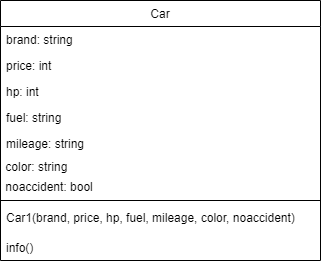

The diagram above was exported from draw.io. Its source (the exported page's mxGraphModel, read from the mxfile embedded in the PNG):
<mxGraphModel dx="1086" dy="798" grid="1" gridSize="10" guides="1" tooltips="1" connect="1" arrows="1" fold="1" page="1" pageScale="1" pageWidth="827" pageHeight="1169" math="0" shadow="0">
  <root>
    <mxCell id="WIyWlLk6GJQsqaUBKTNV-0" />
    <mxCell id="WIyWlLk6GJQsqaUBKTNV-1" parent="WIyWlLk6GJQsqaUBKTNV-0" />
    <mxCell id="zkfFHV4jXpPFQw0GAbJ--17" value="Car" style="swimlane;fontStyle=0;align=center;verticalAlign=top;childLayout=stackLayout;horizontal=1;startSize=26;horizontalStack=0;resizeParent=1;resizeLast=0;collapsible=1;marginBottom=0;rounded=0;shadow=0;strokeWidth=1;" parent="WIyWlLk6GJQsqaUBKTNV-1" vertex="1">
      <mxGeometry x="240" y="120" width="320" height="260" as="geometry">
        <mxRectangle x="550" y="140" width="160" height="26" as="alternateBounds" />
      </mxGeometry>
    </mxCell>
    <mxCell id="zkfFHV4jXpPFQw0GAbJ--18" value="brand: string" style="text;align=left;verticalAlign=top;spacingLeft=4;spacingRight=4;overflow=hidden;rotatable=0;points=[[0,0.5],[1,0.5]];portConstraint=eastwest;" parent="zkfFHV4jXpPFQw0GAbJ--17" vertex="1">
      <mxGeometry y="26" width="320" height="26" as="geometry" />
    </mxCell>
    <mxCell id="zkfFHV4jXpPFQw0GAbJ--19" value="price: int" style="text;align=left;verticalAlign=top;spacingLeft=4;spacingRight=4;overflow=hidden;rotatable=0;points=[[0,0.5],[1,0.5]];portConstraint=eastwest;rounded=0;shadow=0;html=0;" parent="zkfFHV4jXpPFQw0GAbJ--17" vertex="1">
      <mxGeometry y="52" width="320" height="26" as="geometry" />
    </mxCell>
    <mxCell id="zkfFHV4jXpPFQw0GAbJ--20" value="hp: int" style="text;align=left;verticalAlign=top;spacingLeft=4;spacingRight=4;overflow=hidden;rotatable=0;points=[[0,0.5],[1,0.5]];portConstraint=eastwest;rounded=0;shadow=0;html=0;" parent="zkfFHV4jXpPFQw0GAbJ--17" vertex="1">
      <mxGeometry y="78" width="320" height="26" as="geometry" />
    </mxCell>
    <mxCell id="zkfFHV4jXpPFQw0GAbJ--21" value="fuel: string" style="text;align=left;verticalAlign=top;spacingLeft=4;spacingRight=4;overflow=hidden;rotatable=0;points=[[0,0.5],[1,0.5]];portConstraint=eastwest;rounded=0;shadow=0;html=0;" parent="zkfFHV4jXpPFQw0GAbJ--17" vertex="1">
      <mxGeometry y="104" width="320" height="26" as="geometry" />
    </mxCell>
    <mxCell id="zkfFHV4jXpPFQw0GAbJ--22" value="mileage: string" style="text;align=left;verticalAlign=top;spacingLeft=4;spacingRight=4;overflow=hidden;rotatable=0;points=[[0,0.5],[1,0.5]];portConstraint=eastwest;rounded=0;shadow=0;html=0;" parent="zkfFHV4jXpPFQw0GAbJ--17" vertex="1">
      <mxGeometry y="130" width="320" height="26" as="geometry" />
    </mxCell>
    <mxCell id="QlaTSeg1WhvSPJ2FiUon-0" value="&amp;nbsp;color: string" style="text;html=1;align=left;verticalAlign=middle;resizable=0;points=[];autosize=1;strokeColor=none;" vertex="1" parent="zkfFHV4jXpPFQw0GAbJ--17">
      <mxGeometry y="156" width="320" height="20" as="geometry" />
    </mxCell>
    <mxCell id="QlaTSeg1WhvSPJ2FiUon-1" value="&amp;nbsp;noaccident: bool" style="text;html=1;align=left;verticalAlign=middle;resizable=0;points=[];autosize=1;strokeColor=none;" vertex="1" parent="zkfFHV4jXpPFQw0GAbJ--17">
      <mxGeometry y="176" width="320" height="20" as="geometry" />
    </mxCell>
    <mxCell id="zkfFHV4jXpPFQw0GAbJ--23" value="" style="line;html=1;strokeWidth=1;align=left;verticalAlign=middle;spacingTop=-1;spacingLeft=3;spacingRight=3;rotatable=0;labelPosition=right;points=[];portConstraint=eastwest;" parent="zkfFHV4jXpPFQw0GAbJ--17" vertex="1">
      <mxGeometry y="196" width="320" height="8" as="geometry" />
    </mxCell>
    <mxCell id="zkfFHV4jXpPFQw0GAbJ--24" value="Car1(brand, price, hp, fuel, mileage, color, noaccident)" style="text;align=left;verticalAlign=top;spacingLeft=4;spacingRight=4;overflow=hidden;rotatable=0;points=[[0,0.5],[1,0.5]];portConstraint=eastwest;" parent="zkfFHV4jXpPFQw0GAbJ--17" vertex="1">
      <mxGeometry y="204" width="320" height="30" as="geometry" />
    </mxCell>
    <mxCell id="zkfFHV4jXpPFQw0GAbJ--25" value="info()" style="text;align=left;verticalAlign=top;spacingLeft=4;spacingRight=4;overflow=hidden;rotatable=0;points=[[0,0.5],[1,0.5]];portConstraint=eastwest;" parent="zkfFHV4jXpPFQw0GAbJ--17" vertex="1">
      <mxGeometry y="234" width="320" height="26" as="geometry" />
    </mxCell>
  </root>
</mxGraphModel>